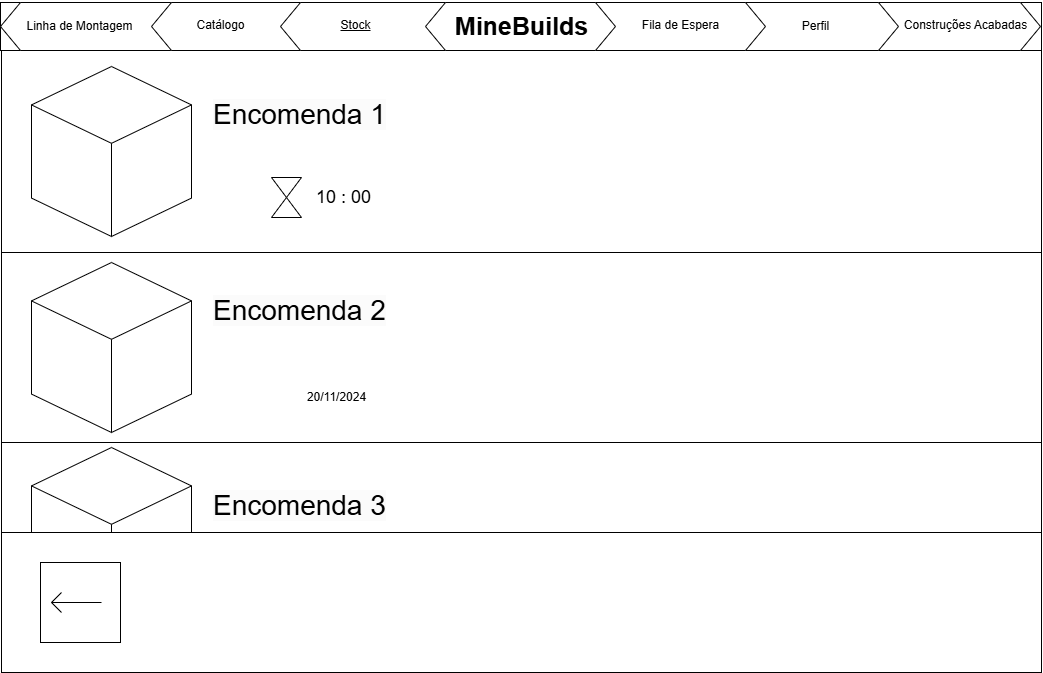

The diagram above was exported from draw.io. Its source (the exported page's mxGraphModel, read from the mxfile embedded in the PNG):
<mxGraphModel dx="1750" dy="870" grid="1" gridSize="10" guides="1" tooltips="1" connect="1" arrows="1" fold="1" page="1" pageScale="1" pageWidth="1169" pageHeight="827" math="0" shadow="0">
  <root>
    <mxCell id="VHHYeWkyKG46LAqqXhgC-0" />
    <mxCell id="VHHYeWkyKG46LAqqXhgC-1" parent="VHHYeWkyKG46LAqqXhgC-0" />
    <mxCell id="VHHYeWkyKG46LAqqXhgC-2" value="" style="rounded=0;whiteSpace=wrap;html=1;" parent="VHHYeWkyKG46LAqqXhgC-1" vertex="1">
      <mxGeometry x="60" y="128" width="1040" height="622" as="geometry" />
    </mxCell>
    <mxCell id="VHHYeWkyKG46LAqqXhgC-3" value="" style="rounded=0;whiteSpace=wrap;html=1;" parent="VHHYeWkyKG46LAqqXhgC-1" vertex="1">
      <mxGeometry x="60" y="128" width="1040" height="202" as="geometry" />
    </mxCell>
    <mxCell id="VHHYeWkyKG46LAqqXhgC-4" value="" style="rounded=0;whiteSpace=wrap;html=1;" parent="VHHYeWkyKG46LAqqXhgC-1" vertex="1">
      <mxGeometry x="60" y="330" width="1040" height="190" as="geometry" />
    </mxCell>
    <mxCell id="VHHYeWkyKG46LAqqXhgC-5" value="" style="rounded=0;whiteSpace=wrap;html=1;" parent="VHHYeWkyKG46LAqqXhgC-1" vertex="1">
      <mxGeometry x="60" y="520" width="1040" height="180" as="geometry" />
    </mxCell>
    <mxCell id="VHHYeWkyKG46LAqqXhgC-7" value="" style="html=1;whiteSpace=wrap;shape=isoCube2;backgroundOutline=1;isoAngle=15;" parent="VHHYeWkyKG46LAqqXhgC-1" vertex="1">
      <mxGeometry x="90" y="144" width="160" height="170" as="geometry" />
    </mxCell>
    <mxCell id="VHHYeWkyKG46LAqqXhgC-8" value="" style="html=1;whiteSpace=wrap;shape=isoCube2;backgroundOutline=1;isoAngle=15;" parent="VHHYeWkyKG46LAqqXhgC-1" vertex="1">
      <mxGeometry x="90" y="340" width="160" height="170" as="geometry" />
    </mxCell>
    <mxCell id="VHHYeWkyKG46LAqqXhgC-9" value="" style="html=1;whiteSpace=wrap;shape=isoCube2;backgroundOutline=1;isoAngle=15;" parent="VHHYeWkyKG46LAqqXhgC-1" vertex="1">
      <mxGeometry x="90" y="525" width="160" height="170" as="geometry" />
    </mxCell>
    <mxCell id="VHHYeWkyKG46LAqqXhgC-24" value="" style="whiteSpace=wrap;html=1;aspect=fixed;" parent="VHHYeWkyKG46LAqqXhgC-1" vertex="1">
      <mxGeometry x="750" y="610" width="40" height="40" as="geometry" />
    </mxCell>
    <mxCell id="85LPzMSo-6j8ub3ktITS-0" value="" style="endArrow=none;html=1;rounded=0;" parent="VHHYeWkyKG46LAqqXhgC-1" edge="1">
      <mxGeometry width="50" height="50" relative="1" as="geometry">
        <mxPoint x="700" y="630" as="sourcePoint" />
        <mxPoint x="720" y="630" as="targetPoint" />
      </mxGeometry>
    </mxCell>
    <mxCell id="85LPzMSo-6j8ub3ktITS-1" value="" style="endArrow=none;html=1;rounded=0;" parent="VHHYeWkyKG46LAqqXhgC-1" edge="1">
      <mxGeometry width="50" height="50" relative="1" as="geometry">
        <mxPoint x="820" y="629.74" as="sourcePoint" />
        <mxPoint x="840" y="630" as="targetPoint" />
      </mxGeometry>
    </mxCell>
    <mxCell id="85LPzMSo-6j8ub3ktITS-3" value="" style="endArrow=none;html=1;rounded=0;" parent="VHHYeWkyKG46LAqqXhgC-1" edge="1">
      <mxGeometry width="50" height="50" relative="1" as="geometry">
        <mxPoint x="830" y="640" as="sourcePoint" />
        <mxPoint x="830" y="640" as="targetPoint" />
        <Array as="points">
          <mxPoint x="830" y="620" />
        </Array>
      </mxGeometry>
    </mxCell>
    <mxCell id="85LPzMSo-6j8ub3ktITS-16" value="" style="triangle;whiteSpace=wrap;html=1;rotation=90;" parent="VHHYeWkyKG46LAqqXhgC-1" vertex="1">
      <mxGeometry x="335" y="620" width="20" height="30" as="geometry" />
    </mxCell>
    <mxCell id="85LPzMSo-6j8ub3ktITS-17" value="" style="triangle;whiteSpace=wrap;html=1;rotation=-90;" parent="VHHYeWkyKG46LAqqXhgC-1" vertex="1">
      <mxGeometry x="335" y="640" width="20" height="30" as="geometry" />
    </mxCell>
    <mxCell id="85LPzMSo-6j8ub3ktITS-18" value="&lt;font style=&quot;font-size: 18px;&quot;&gt;10 : 00&amp;nbsp;&lt;/font&gt;" style="text;html=1;align=center;verticalAlign=middle;whiteSpace=wrap;rounded=0;" parent="VHHYeWkyKG46LAqqXhgC-1" vertex="1">
      <mxGeometry x="380" y="620" width="70" height="50" as="geometry" />
    </mxCell>
    <mxCell id="85LPzMSo-6j8ub3ktITS-22" value="" style="triangle;whiteSpace=wrap;html=1;rotation=90;" parent="VHHYeWkyKG46LAqqXhgC-1" vertex="1">
      <mxGeometry x="335" y="250" width="20" height="30" as="geometry" />
    </mxCell>
    <mxCell id="85LPzMSo-6j8ub3ktITS-23" value="" style="triangle;whiteSpace=wrap;html=1;rotation=-90;" parent="VHHYeWkyKG46LAqqXhgC-1" vertex="1">
      <mxGeometry x="335" y="270" width="20" height="30" as="geometry" />
    </mxCell>
    <mxCell id="85LPzMSo-6j8ub3ktITS-24" value="&lt;font style=&quot;font-size: 18px;&quot;&gt;10 : 00&amp;nbsp;&lt;/font&gt;" style="text;html=1;align=center;verticalAlign=middle;whiteSpace=wrap;rounded=0;" parent="VHHYeWkyKG46LAqqXhgC-1" vertex="1">
      <mxGeometry x="370" y="250" width="70" height="50" as="geometry" />
    </mxCell>
    <mxCell id="VHHYeWkyKG46LAqqXhgC-6" value="" style="rounded=0;whiteSpace=wrap;html=1;" parent="VHHYeWkyKG46LAqqXhgC-1" vertex="1">
      <mxGeometry x="60" y="610" width="1040" height="140" as="geometry" />
    </mxCell>
    <mxCell id="rlwShj5vSf1cwGPKYIlX-0" value="" style="shape=hexagon;perimeter=hexagonPerimeter2;whiteSpace=wrap;html=1;fixedSize=1;" parent="VHHYeWkyKG46LAqqXhgC-1" vertex="1">
      <mxGeometry x="619" y="80" width="190" height="48" as="geometry" />
    </mxCell>
    <mxCell id="rlwShj5vSf1cwGPKYIlX-1" value="Stock" style="text;html=1;align=center;verticalAlign=middle;resizable=0;points=[];autosize=1;strokeColor=none;fillColor=none;" parent="VHHYeWkyKG46LAqqXhgC-1" vertex="1">
      <mxGeometry x="409" y="89" width="50" height="30" as="geometry" />
    </mxCell>
    <mxCell id="rlwShj5vSf1cwGPKYIlX-2" value="" style="rounded=0;whiteSpace=wrap;html=1;" parent="VHHYeWkyKG46LAqqXhgC-1" vertex="1">
      <mxGeometry x="59" y="80" width="1041" height="48" as="geometry" />
    </mxCell>
    <mxCell id="rlwShj5vSf1cwGPKYIlX-3" value="" style="shape=hexagon;perimeter=hexagonPerimeter2;whiteSpace=wrap;html=1;fixedSize=1;" parent="VHHYeWkyKG46LAqqXhgC-1" vertex="1">
      <mxGeometry x="909" y="80" width="190" height="48" as="geometry" />
    </mxCell>
    <mxCell id="rlwShj5vSf1cwGPKYIlX-4" value="" style="shape=hexagon;perimeter=hexagonPerimeter2;whiteSpace=wrap;html=1;fixedSize=1;" parent="VHHYeWkyKG46LAqqXhgC-1" vertex="1">
      <mxGeometry x="767" y="80" width="190" height="48" as="geometry" />
    </mxCell>
    <mxCell id="rlwShj5vSf1cwGPKYIlX-5" value="" style="shape=hexagon;perimeter=hexagonPerimeter2;whiteSpace=wrap;html=1;fixedSize=1;" parent="VHHYeWkyKG46LAqqXhgC-1" vertex="1">
      <mxGeometry x="634" y="80" width="190" height="48" as="geometry" />
    </mxCell>
    <mxCell id="rlwShj5vSf1cwGPKYIlX-6" value="" style="shape=hexagon;perimeter=hexagonPerimeter2;whiteSpace=wrap;html=1;fixedSize=1;" parent="VHHYeWkyKG46LAqqXhgC-1" vertex="1">
      <mxGeometry x="59" y="80" width="190" height="48" as="geometry" />
    </mxCell>
    <mxCell id="rlwShj5vSf1cwGPKYIlX-7" value="" style="shape=hexagon;perimeter=hexagonPerimeter2;whiteSpace=wrap;html=1;fixedSize=1;" parent="VHHYeWkyKG46LAqqXhgC-1" vertex="1">
      <mxGeometry x="210" y="80" width="190" height="48" as="geometry" />
    </mxCell>
    <mxCell id="rlwShj5vSf1cwGPKYIlX-8" value="" style="shape=hexagon;perimeter=hexagonPerimeter2;whiteSpace=wrap;html=1;fixedSize=1;" parent="VHHYeWkyKG46LAqqXhgC-1" vertex="1">
      <mxGeometry x="339" y="80" width="190" height="48" as="geometry" />
    </mxCell>
    <mxCell id="rlwShj5vSf1cwGPKYIlX-9" value="" style="shape=hexagon;perimeter=hexagonPerimeter2;whiteSpace=wrap;html=1;fixedSize=1;" parent="VHHYeWkyKG46LAqqXhgC-1" vertex="1">
      <mxGeometry x="484" y="80" width="190" height="48" as="geometry" />
    </mxCell>
    <mxCell id="rlwShj5vSf1cwGPKYIlX-10" value="&lt;font style=&quot;font-size: 28px;&quot;&gt;&lt;b style=&quot;font-size: 25px;&quot;&gt;MineBuilds&lt;/b&gt;&lt;/font&gt;" style="text;html=1;align=center;verticalAlign=middle;resizable=0;points=[];autosize=1;strokeColor=none;fillColor=none;" parent="VHHYeWkyKG46LAqqXhgC-1" vertex="1">
      <mxGeometry x="499.5" y="78" width="160" height="50" as="geometry" />
    </mxCell>
    <mxCell id="rlwShj5vSf1cwGPKYIlX-11" value="Fila de Espera" style="text;html=1;align=center;verticalAlign=middle;resizable=0;points=[];autosize=1;strokeColor=none;fillColor=none;" parent="VHHYeWkyKG46LAqqXhgC-1" vertex="1">
      <mxGeometry x="689" y="88" width="100" height="30" as="geometry" />
    </mxCell>
    <mxCell id="rlwShj5vSf1cwGPKYIlX-12" value="Perfil" style="text;html=1;align=center;verticalAlign=middle;resizable=0;points=[];autosize=1;strokeColor=none;fillColor=none;" parent="VHHYeWkyKG46LAqqXhgC-1" vertex="1">
      <mxGeometry x="849" y="89" width="50" height="30" as="geometry" />
    </mxCell>
    <mxCell id="rlwShj5vSf1cwGPKYIlX-13" value="Construções Acabadas" style="text;html=1;align=center;verticalAlign=middle;resizable=0;points=[];autosize=1;strokeColor=none;fillColor=none;" parent="VHHYeWkyKG46LAqqXhgC-1" vertex="1">
      <mxGeometry x="949" y="88" width="150" height="30" as="geometry" />
    </mxCell>
    <mxCell id="rlwShj5vSf1cwGPKYIlX-14" value="Catálogo" style="text;html=1;align=center;verticalAlign=middle;resizable=0;points=[];autosize=1;strokeColor=none;fillColor=none;" parent="VHHYeWkyKG46LAqqXhgC-1" vertex="1">
      <mxGeometry x="244" y="88" width="70" height="30" as="geometry" />
    </mxCell>
    <mxCell id="rlwShj5vSf1cwGPKYIlX-15" value="Linha de Montagem" style="text;html=1;align=center;verticalAlign=middle;resizable=0;points=[];autosize=1;strokeColor=none;fillColor=none;" parent="VHHYeWkyKG46LAqqXhgC-1" vertex="1">
      <mxGeometry x="73" y="89" width="130" height="30" as="geometry" />
    </mxCell>
    <mxCell id="rlwShj5vSf1cwGPKYIlX-16" value="&lt;u&gt;Stock&lt;/u&gt;" style="text;html=1;align=center;verticalAlign=middle;resizable=0;points=[];autosize=1;strokeColor=none;fillColor=none;" parent="VHHYeWkyKG46LAqqXhgC-1" vertex="1">
      <mxGeometry x="389" y="88" width="50" height="30" as="geometry" />
    </mxCell>
    <mxCell id="IQRRWzuIP5bmGcwKVGar-0" value="&lt;span style=&quot;color: rgb(0, 0, 0); font-family: Helvetica; font-size: 28px; font-style: normal; font-variant-ligatures: normal; font-variant-caps: normal; font-weight: 400; letter-spacing: normal; orphans: 2; text-align: center; text-indent: 0px; text-transform: none; widows: 2; word-spacing: 0px; -webkit-text-stroke-width: 0px; white-space: nowrap; background-color: rgb(251, 251, 251); text-decoration-thickness: initial; text-decoration-style: initial; text-decoration-color: initial; display: inline !important; float: none;&quot;&gt;Encomenda 1&lt;/span&gt;" style="text;whiteSpace=wrap;html=1;" parent="VHHYeWkyKG46LAqqXhgC-1" vertex="1">
      <mxGeometry x="270" y="169" width="200" height="60" as="geometry" />
    </mxCell>
    <mxCell id="IQRRWzuIP5bmGcwKVGar-1" value="&lt;span style=&quot;color: rgb(0, 0, 0); font-family: Helvetica; font-size: 28px; font-style: normal; font-variant-ligatures: normal; font-variant-caps: normal; font-weight: 400; letter-spacing: normal; orphans: 2; text-align: center; text-indent: 0px; text-transform: none; widows: 2; word-spacing: 0px; -webkit-text-stroke-width: 0px; white-space: nowrap; background-color: rgb(251, 251, 251); text-decoration-thickness: initial; text-decoration-style: initial; text-decoration-color: initial; display: inline !important; float: none;&quot;&gt;Encomenda 2&lt;/span&gt;" style="text;whiteSpace=wrap;html=1;" parent="VHHYeWkyKG46LAqqXhgC-1" vertex="1">
      <mxGeometry x="270" y="365" width="200" height="60" as="geometry" />
    </mxCell>
    <mxCell id="IQRRWzuIP5bmGcwKVGar-2" value="&lt;span style=&quot;color: rgb(0, 0, 0); font-family: Helvetica; font-size: 28px; font-style: normal; font-variant-ligatures: normal; font-variant-caps: normal; font-weight: 400; letter-spacing: normal; orphans: 2; text-align: center; text-indent: 0px; text-transform: none; widows: 2; word-spacing: 0px; -webkit-text-stroke-width: 0px; white-space: nowrap; background-color: rgb(251, 251, 251); text-decoration-thickness: initial; text-decoration-style: initial; text-decoration-color: initial; display: inline !important; float: none;&quot;&gt;Encomenda 3&lt;/span&gt;" style="text;whiteSpace=wrap;html=1;" parent="VHHYeWkyKG46LAqqXhgC-1" vertex="1">
      <mxGeometry x="270" y="560" width="200" height="60" as="geometry" />
    </mxCell>
    <mxCell id="IQRRWzuIP5bmGcwKVGar-7" value="" style="whiteSpace=wrap;html=1;aspect=fixed;" parent="VHHYeWkyKG46LAqqXhgC-1" vertex="1">
      <mxGeometry x="99" y="640" width="80" height="80" as="geometry" />
    </mxCell>
    <mxCell id="IQRRWzuIP5bmGcwKVGar-8" value="" style="endArrow=none;html=1;rounded=0;" parent="VHHYeWkyKG46LAqqXhgC-1" edge="1">
      <mxGeometry width="50" height="50" relative="1" as="geometry">
        <mxPoint x="110" y="680" as="sourcePoint" />
        <mxPoint x="160" y="680" as="targetPoint" />
      </mxGeometry>
    </mxCell>
    <mxCell id="IQRRWzuIP5bmGcwKVGar-9" value="" style="endArrow=none;html=1;rounded=0;" parent="VHHYeWkyKG46LAqqXhgC-1" edge="1">
      <mxGeometry width="50" height="50" relative="1" as="geometry">
        <mxPoint x="120" y="690" as="sourcePoint" />
        <mxPoint x="120" y="670" as="targetPoint" />
        <Array as="points">
          <mxPoint x="110" y="680" />
        </Array>
      </mxGeometry>
    </mxCell>
    <mxCell id="PphMZvXwWukTz8mraS_b-1" value="20/11/2024" style="text;html=1;align=center;verticalAlign=middle;resizable=0;points=[];autosize=1;strokeColor=none;fillColor=none;" parent="VHHYeWkyKG46LAqqXhgC-1" vertex="1">
      <mxGeometry x="355" y="460" width="80" height="30" as="geometry" />
    </mxCell>
  </root>
</mxGraphModel>